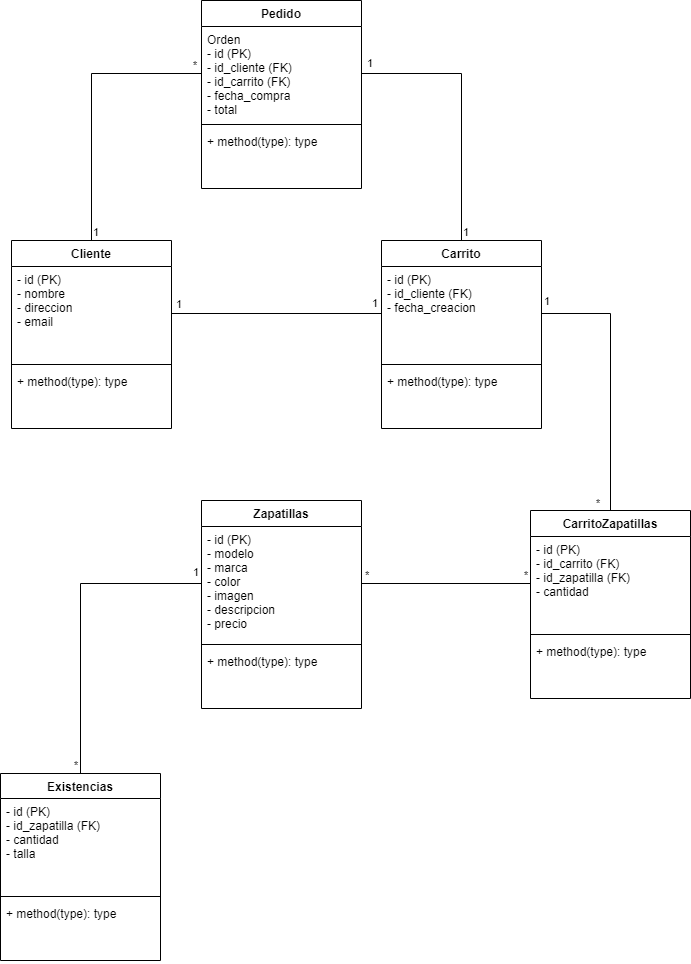

The diagram above was exported from draw.io. Its source (the exported page's mxGraphModel, read from the mxfile embedded in the PNG):
<mxGraphModel dx="1434" dy="764" grid="1" gridSize="10" guides="1" tooltips="1" connect="1" arrows="1" fold="1" page="1" pageScale="1" pageWidth="827" pageHeight="1169" math="0" shadow="0">
  <root>
    <mxCell id="0" />
    <mxCell id="1" parent="0" />
    <mxCell id="1zL4AxhGq-KpTxq1Dtwu-10" value="Cliente" style="swimlane;fontStyle=1;align=center;verticalAlign=top;childLayout=stackLayout;horizontal=1;startSize=26;horizontalStack=0;resizeParent=1;resizeParentMax=0;resizeLast=0;collapsible=1;marginBottom=0;" parent="1" vertex="1">
      <mxGeometry x="101" y="297" width="160" height="188" as="geometry" />
    </mxCell>
    <mxCell id="1zL4AxhGq-KpTxq1Dtwu-11" value="- id (PK)&#10;- nombre&#10;- direccion&#10;- email" style="text;strokeColor=none;fillColor=none;align=left;verticalAlign=top;spacingLeft=4;spacingRight=4;overflow=hidden;rotatable=0;points=[[0,0.5],[1,0.5]];portConstraint=eastwest;" parent="1zL4AxhGq-KpTxq1Dtwu-10" vertex="1">
      <mxGeometry y="26" width="160" height="94" as="geometry" />
    </mxCell>
    <mxCell id="1zL4AxhGq-KpTxq1Dtwu-12" value="" style="line;strokeWidth=1;fillColor=none;align=left;verticalAlign=middle;spacingTop=-1;spacingLeft=3;spacingRight=3;rotatable=0;labelPosition=right;points=[];portConstraint=eastwest;strokeColor=inherit;" parent="1zL4AxhGq-KpTxq1Dtwu-10" vertex="1">
      <mxGeometry y="120" width="160" height="8" as="geometry" />
    </mxCell>
    <mxCell id="1zL4AxhGq-KpTxq1Dtwu-13" value="+ method(type): type" style="text;strokeColor=none;fillColor=none;align=left;verticalAlign=top;spacingLeft=4;spacingRight=4;overflow=hidden;rotatable=0;points=[[0,0.5],[1,0.5]];portConstraint=eastwest;" parent="1zL4AxhGq-KpTxq1Dtwu-10" vertex="1">
      <mxGeometry y="128" width="160" height="60" as="geometry" />
    </mxCell>
    <mxCell id="1zL4AxhGq-KpTxq1Dtwu-14" value="Carrito" style="swimlane;fontStyle=1;align=center;verticalAlign=top;childLayout=stackLayout;horizontal=1;startSize=26;horizontalStack=0;resizeParent=1;resizeParentMax=0;resizeLast=0;collapsible=1;marginBottom=0;" parent="1" vertex="1">
      <mxGeometry x="471" y="297" width="160" height="188" as="geometry" />
    </mxCell>
    <mxCell id="1zL4AxhGq-KpTxq1Dtwu-15" value="- id (PK)&#10;- id_cliente (FK)&#10;- fecha_creacion" style="text;strokeColor=none;fillColor=none;align=left;verticalAlign=top;spacingLeft=4;spacingRight=4;overflow=hidden;rotatable=0;points=[[0,0.5],[1,0.5]];portConstraint=eastwest;" parent="1zL4AxhGq-KpTxq1Dtwu-14" vertex="1">
      <mxGeometry y="26" width="160" height="94" as="geometry" />
    </mxCell>
    <mxCell id="1zL4AxhGq-KpTxq1Dtwu-16" value="" style="line;strokeWidth=1;fillColor=none;align=left;verticalAlign=middle;spacingTop=-1;spacingLeft=3;spacingRight=3;rotatable=0;labelPosition=right;points=[];portConstraint=eastwest;strokeColor=inherit;" parent="1zL4AxhGq-KpTxq1Dtwu-14" vertex="1">
      <mxGeometry y="120" width="160" height="8" as="geometry" />
    </mxCell>
    <mxCell id="1zL4AxhGq-KpTxq1Dtwu-17" value="+ method(type): type" style="text;strokeColor=none;fillColor=none;align=left;verticalAlign=top;spacingLeft=4;spacingRight=4;overflow=hidden;rotatable=0;points=[[0,0.5],[1,0.5]];portConstraint=eastwest;" parent="1zL4AxhGq-KpTxq1Dtwu-14" vertex="1">
      <mxGeometry y="128" width="160" height="60" as="geometry" />
    </mxCell>
    <mxCell id="1zL4AxhGq-KpTxq1Dtwu-18" value="Existencias" style="swimlane;fontStyle=1;align=center;verticalAlign=top;childLayout=stackLayout;horizontal=1;startSize=25;horizontalStack=0;resizeParent=1;resizeParentMax=0;resizeLast=0;collapsible=1;marginBottom=0;" parent="1" vertex="1">
      <mxGeometry x="90" y="830" width="160" height="187" as="geometry" />
    </mxCell>
    <mxCell id="1zL4AxhGq-KpTxq1Dtwu-19" value="- id (PK)&#10;- id_zapatilla (FK)&#10;- cantidad&#10;- talla" style="text;strokeColor=none;fillColor=none;align=left;verticalAlign=top;spacingLeft=4;spacingRight=4;overflow=hidden;rotatable=0;points=[[0,0.5],[1,0.5]];portConstraint=eastwest;" parent="1zL4AxhGq-KpTxq1Dtwu-18" vertex="1">
      <mxGeometry y="25" width="160" height="94" as="geometry" />
    </mxCell>
    <mxCell id="1zL4AxhGq-KpTxq1Dtwu-20" value="" style="line;strokeWidth=1;fillColor=none;align=left;verticalAlign=middle;spacingTop=-1;spacingLeft=3;spacingRight=3;rotatable=0;labelPosition=right;points=[];portConstraint=eastwest;strokeColor=inherit;" parent="1zL4AxhGq-KpTxq1Dtwu-18" vertex="1">
      <mxGeometry y="119" width="160" height="8" as="geometry" />
    </mxCell>
    <mxCell id="1zL4AxhGq-KpTxq1Dtwu-21" value="+ method(type): type" style="text;strokeColor=none;fillColor=none;align=left;verticalAlign=top;spacingLeft=4;spacingRight=4;overflow=hidden;rotatable=0;points=[[0,0.5],[1,0.5]];portConstraint=eastwest;" parent="1zL4AxhGq-KpTxq1Dtwu-18" vertex="1">
      <mxGeometry y="127" width="160" height="60" as="geometry" />
    </mxCell>
    <mxCell id="1zL4AxhGq-KpTxq1Dtwu-22" value="CarritoZapatillas" style="swimlane;fontStyle=1;align=center;verticalAlign=top;childLayout=stackLayout;horizontal=1;startSize=26;horizontalStack=0;resizeParent=1;resizeParentMax=0;resizeLast=0;collapsible=1;marginBottom=0;" parent="1" vertex="1">
      <mxGeometry x="620" y="567" width="160" height="188" as="geometry" />
    </mxCell>
    <mxCell id="1zL4AxhGq-KpTxq1Dtwu-23" value="- id (PK)&#10;- id_carrito (FK)&#10;- id_zapatilla (FK)&#10;- cantidad" style="text;strokeColor=none;fillColor=none;align=left;verticalAlign=top;spacingLeft=4;spacingRight=4;overflow=hidden;rotatable=0;points=[[0,0.5],[1,0.5]];portConstraint=eastwest;" parent="1zL4AxhGq-KpTxq1Dtwu-22" vertex="1">
      <mxGeometry y="26" width="160" height="94" as="geometry" />
    </mxCell>
    <mxCell id="1zL4AxhGq-KpTxq1Dtwu-24" value="" style="line;strokeWidth=1;fillColor=none;align=left;verticalAlign=middle;spacingTop=-1;spacingLeft=3;spacingRight=3;rotatable=0;labelPosition=right;points=[];portConstraint=eastwest;strokeColor=inherit;" parent="1zL4AxhGq-KpTxq1Dtwu-22" vertex="1">
      <mxGeometry y="120" width="160" height="8" as="geometry" />
    </mxCell>
    <mxCell id="1zL4AxhGq-KpTxq1Dtwu-25" value="+ method(type): type" style="text;strokeColor=none;fillColor=none;align=left;verticalAlign=top;spacingLeft=4;spacingRight=4;overflow=hidden;rotatable=0;points=[[0,0.5],[1,0.5]];portConstraint=eastwest;" parent="1zL4AxhGq-KpTxq1Dtwu-22" vertex="1">
      <mxGeometry y="128" width="160" height="60" as="geometry" />
    </mxCell>
    <mxCell id="1zL4AxhGq-KpTxq1Dtwu-26" value="Pedido" style="swimlane;fontStyle=1;align=center;verticalAlign=top;childLayout=stackLayout;horizontal=1;startSize=26;horizontalStack=0;resizeParent=1;resizeParentMax=0;resizeLast=0;collapsible=1;marginBottom=0;" parent="1" vertex="1">
      <mxGeometry x="291" y="57" width="160" height="188" as="geometry" />
    </mxCell>
    <mxCell id="1zL4AxhGq-KpTxq1Dtwu-27" value="Orden&#10;- id (PK)&#10;- id_cliente (FK)&#10;- id_carrito (FK)&#10;- fecha_compra&#10;- total" style="text;strokeColor=none;fillColor=none;align=left;verticalAlign=top;spacingLeft=4;spacingRight=4;overflow=hidden;rotatable=0;points=[[0,0.5],[1,0.5]];portConstraint=eastwest;" parent="1zL4AxhGq-KpTxq1Dtwu-26" vertex="1">
      <mxGeometry y="26" width="160" height="94" as="geometry" />
    </mxCell>
    <mxCell id="1zL4AxhGq-KpTxq1Dtwu-28" value="" style="line;strokeWidth=1;fillColor=none;align=left;verticalAlign=middle;spacingTop=-1;spacingLeft=3;spacingRight=3;rotatable=0;labelPosition=right;points=[];portConstraint=eastwest;strokeColor=inherit;" parent="1zL4AxhGq-KpTxq1Dtwu-26" vertex="1">
      <mxGeometry y="120" width="160" height="8" as="geometry" />
    </mxCell>
    <mxCell id="1zL4AxhGq-KpTxq1Dtwu-29" value="+ method(type): type" style="text;strokeColor=none;fillColor=none;align=left;verticalAlign=top;spacingLeft=4;spacingRight=4;overflow=hidden;rotatable=0;points=[[0,0.5],[1,0.5]];portConstraint=eastwest;" parent="1zL4AxhGq-KpTxq1Dtwu-26" vertex="1">
      <mxGeometry y="128" width="160" height="60" as="geometry" />
    </mxCell>
    <mxCell id="1zL4AxhGq-KpTxq1Dtwu-30" value="Zapatillas" style="swimlane;fontStyle=1;align=center;verticalAlign=top;childLayout=stackLayout;horizontal=1;startSize=26;horizontalStack=0;resizeParent=1;resizeParentMax=0;resizeLast=0;collapsible=1;marginBottom=0;" parent="1" vertex="1">
      <mxGeometry x="291" y="557" width="160" height="208" as="geometry" />
    </mxCell>
    <mxCell id="1zL4AxhGq-KpTxq1Dtwu-31" value="- id (PK)&#10;- modelo&#10;- marca&#10;- color&#10;- imagen&#10;- descripcion&#10;- precio" style="text;strokeColor=none;fillColor=none;align=left;verticalAlign=top;spacingLeft=4;spacingRight=4;overflow=hidden;rotatable=0;points=[[0,0.5],[1,0.5]];portConstraint=eastwest;" parent="1zL4AxhGq-KpTxq1Dtwu-30" vertex="1">
      <mxGeometry y="26" width="160" height="114" as="geometry" />
    </mxCell>
    <mxCell id="1zL4AxhGq-KpTxq1Dtwu-32" value="" style="line;strokeWidth=1;fillColor=none;align=left;verticalAlign=middle;spacingTop=-1;spacingLeft=3;spacingRight=3;rotatable=0;labelPosition=right;points=[];portConstraint=eastwest;strokeColor=inherit;" parent="1zL4AxhGq-KpTxq1Dtwu-30" vertex="1">
      <mxGeometry y="140" width="160" height="8" as="geometry" />
    </mxCell>
    <mxCell id="1zL4AxhGq-KpTxq1Dtwu-33" value="+ method(type): type" style="text;strokeColor=none;fillColor=none;align=left;verticalAlign=top;spacingLeft=4;spacingRight=4;overflow=hidden;rotatable=0;points=[[0,0.5],[1,0.5]];portConstraint=eastwest;" parent="1zL4AxhGq-KpTxq1Dtwu-30" vertex="1">
      <mxGeometry y="148" width="160" height="60" as="geometry" />
    </mxCell>
    <mxCell id="1zL4AxhGq-KpTxq1Dtwu-39" value="" style="endArrow=none;html=1;edgeStyle=orthogonalEdgeStyle;rounded=0;fontSize=11;exitX=1;exitY=0.5;exitDx=0;exitDy=0;entryX=0;entryY=0.5;entryDx=0;entryDy=0;" parent="1" source="1zL4AxhGq-KpTxq1Dtwu-11" target="1zL4AxhGq-KpTxq1Dtwu-15" edge="1">
      <mxGeometry relative="1" as="geometry">
        <mxPoint x="341" y="397" as="sourcePoint" />
        <mxPoint x="461" y="377" as="targetPoint" />
      </mxGeometry>
    </mxCell>
    <mxCell id="1zL4AxhGq-KpTxq1Dtwu-40" value="1" style="edgeLabel;resizable=0;html=1;align=left;verticalAlign=bottom;fontSize=11;" parent="1zL4AxhGq-KpTxq1Dtwu-39" connectable="0" vertex="1">
      <mxGeometry x="-1" relative="1" as="geometry">
        <mxPoint x="3" y="-1" as="offset" />
      </mxGeometry>
    </mxCell>
    <mxCell id="1zL4AxhGq-KpTxq1Dtwu-41" value="1" style="edgeLabel;resizable=0;html=1;align=right;verticalAlign=bottom;fontSize=11;" parent="1zL4AxhGq-KpTxq1Dtwu-39" connectable="0" vertex="1">
      <mxGeometry x="1" relative="1" as="geometry">
        <mxPoint x="-3" y="-2" as="offset" />
      </mxGeometry>
    </mxCell>
    <mxCell id="1zL4AxhGq-KpTxq1Dtwu-42" value="" style="endArrow=none;html=1;edgeStyle=orthogonalEdgeStyle;rounded=0;fontSize=11;exitX=1;exitY=0.5;exitDx=0;exitDy=0;entryX=0;entryY=0.5;entryDx=0;entryDy=0;" parent="1" source="1zL4AxhGq-KpTxq1Dtwu-31" target="1zL4AxhGq-KpTxq1Dtwu-23" edge="1">
      <mxGeometry relative="1" as="geometry">
        <mxPoint x="291" y="637" as="sourcePoint" />
        <mxPoint x="451" y="637" as="targetPoint" />
      </mxGeometry>
    </mxCell>
    <mxCell id="1zL4AxhGq-KpTxq1Dtwu-43" value="*" style="edgeLabel;resizable=0;html=1;align=left;verticalAlign=bottom;fontSize=11;" parent="1zL4AxhGq-KpTxq1Dtwu-42" connectable="0" vertex="1">
      <mxGeometry x="-1" relative="1" as="geometry">
        <mxPoint x="2" as="offset" />
      </mxGeometry>
    </mxCell>
    <mxCell id="1zL4AxhGq-KpTxq1Dtwu-44" value="*" style="edgeLabel;resizable=0;html=1;align=right;verticalAlign=bottom;fontSize=11;" parent="1zL4AxhGq-KpTxq1Dtwu-42" connectable="0" vertex="1">
      <mxGeometry x="1" relative="1" as="geometry">
        <mxPoint x="-2" as="offset" />
      </mxGeometry>
    </mxCell>
    <mxCell id="1zL4AxhGq-KpTxq1Dtwu-45" value="" style="endArrow=none;html=1;edgeStyle=orthogonalEdgeStyle;rounded=0;fontSize=11;exitX=0.5;exitY=0;exitDx=0;exitDy=0;entryX=1;entryY=0.5;entryDx=0;entryDy=0;" parent="1" source="1zL4AxhGq-KpTxq1Dtwu-22" target="1zL4AxhGq-KpTxq1Dtwu-15" edge="1">
      <mxGeometry relative="1" as="geometry">
        <mxPoint x="721" y="547" as="sourcePoint" />
        <mxPoint x="881" y="547" as="targetPoint" />
      </mxGeometry>
    </mxCell>
    <mxCell id="1zL4AxhGq-KpTxq1Dtwu-47" value="1" style="edgeLabel;resizable=0;html=1;align=right;verticalAlign=bottom;fontSize=11;" parent="1zL4AxhGq-KpTxq1Dtwu-45" connectable="0" vertex="1">
      <mxGeometry x="1" relative="1" as="geometry">
        <mxPoint x="9" y="-4" as="offset" />
      </mxGeometry>
    </mxCell>
    <mxCell id="1zL4AxhGq-KpTxq1Dtwu-48" value="" style="endArrow=none;html=1;edgeStyle=orthogonalEdgeStyle;rounded=0;fontSize=11;exitX=0;exitY=0.5;exitDx=0;exitDy=0;entryX=0.5;entryY=0;entryDx=0;entryDy=0;" parent="1" source="1zL4AxhGq-KpTxq1Dtwu-31" target="1zL4AxhGq-KpTxq1Dtwu-18" edge="1">
      <mxGeometry relative="1" as="geometry">
        <mxPoint x="271" y="827" as="sourcePoint" />
        <mxPoint x="431" y="827" as="targetPoint" />
      </mxGeometry>
    </mxCell>
    <mxCell id="1zL4AxhGq-KpTxq1Dtwu-49" value="1" style="edgeLabel;resizable=0;html=1;align=left;verticalAlign=bottom;fontSize=11;" parent="1zL4AxhGq-KpTxq1Dtwu-48" connectable="0" vertex="1">
      <mxGeometry x="-1" relative="1" as="geometry">
        <mxPoint x="-10" y="-3" as="offset" />
      </mxGeometry>
    </mxCell>
    <mxCell id="1zL4AxhGq-KpTxq1Dtwu-50" value="*" style="edgeLabel;resizable=0;html=1;align=right;verticalAlign=bottom;fontSize=11;" parent="1zL4AxhGq-KpTxq1Dtwu-48" connectable="0" vertex="1">
      <mxGeometry x="1" relative="1" as="geometry">
        <mxPoint x="-2" as="offset" />
      </mxGeometry>
    </mxCell>
    <mxCell id="1zL4AxhGq-KpTxq1Dtwu-51" value="" style="endArrow=none;html=1;edgeStyle=orthogonalEdgeStyle;rounded=0;fontSize=11;exitX=0.5;exitY=0;exitDx=0;exitDy=0;entryX=0;entryY=0.5;entryDx=0;entryDy=0;" parent="1" source="1zL4AxhGq-KpTxq1Dtwu-10" target="1zL4AxhGq-KpTxq1Dtwu-27" edge="1">
      <mxGeometry relative="1" as="geometry">
        <mxPoint x="171" y="257" as="sourcePoint" />
        <mxPoint x="331" y="257" as="targetPoint" />
      </mxGeometry>
    </mxCell>
    <mxCell id="1zL4AxhGq-KpTxq1Dtwu-52" value="1" style="edgeLabel;resizable=0;html=1;align=left;verticalAlign=bottom;fontSize=11;" parent="1zL4AxhGq-KpTxq1Dtwu-51" connectable="0" vertex="1">
      <mxGeometry x="-1" relative="1" as="geometry" />
    </mxCell>
    <mxCell id="1zL4AxhGq-KpTxq1Dtwu-53" value="*" style="edgeLabel;resizable=0;html=1;align=right;verticalAlign=bottom;fontSize=11;" parent="1zL4AxhGq-KpTxq1Dtwu-51" connectable="0" vertex="1">
      <mxGeometry x="1" relative="1" as="geometry">
        <mxPoint x="-4" as="offset" />
      </mxGeometry>
    </mxCell>
    <mxCell id="1zL4AxhGq-KpTxq1Dtwu-54" value="" style="endArrow=none;html=1;edgeStyle=orthogonalEdgeStyle;rounded=0;fontSize=11;exitX=0.5;exitY=0;exitDx=0;exitDy=0;entryX=1;entryY=0.5;entryDx=0;entryDy=0;" parent="1" source="1zL4AxhGq-KpTxq1Dtwu-14" target="1zL4AxhGq-KpTxq1Dtwu-27" edge="1">
      <mxGeometry relative="1" as="geometry">
        <mxPoint x="521" y="197" as="sourcePoint" />
        <mxPoint x="681" y="197" as="targetPoint" />
      </mxGeometry>
    </mxCell>
    <mxCell id="1zL4AxhGq-KpTxq1Dtwu-55" value="1" style="edgeLabel;resizable=0;html=1;align=left;verticalAlign=bottom;fontSize=11;" parent="1zL4AxhGq-KpTxq1Dtwu-54" connectable="0" vertex="1">
      <mxGeometry x="-1" relative="1" as="geometry" />
    </mxCell>
    <mxCell id="1zL4AxhGq-KpTxq1Dtwu-56" value="1" style="edgeLabel;resizable=0;html=1;align=right;verticalAlign=bottom;fontSize=11;" parent="1zL4AxhGq-KpTxq1Dtwu-54" connectable="0" vertex="1">
      <mxGeometry x="1" relative="1" as="geometry">
        <mxPoint x="12" y="-2" as="offset" />
      </mxGeometry>
    </mxCell>
    <mxCell id="1zL4AxhGq-KpTxq1Dtwu-57" value="*" style="edgeLabel;resizable=0;html=1;align=right;verticalAlign=bottom;fontSize=11;" parent="1" connectable="0" vertex="1">
      <mxGeometry x="606" y="499" as="geometry">
        <mxPoint x="84" y="69" as="offset" />
      </mxGeometry>
    </mxCell>
  </root>
</mxGraphModel>